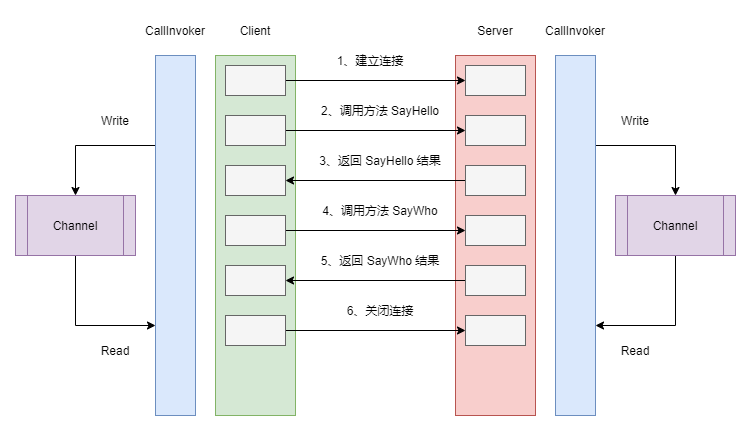

The diagram above was exported from draw.io. Its source (the exported page's mxGraphModel, read from the mxfile embedded in the PNG):
<mxGraphModel dx="1665" dy="520" grid="1" gridSize="10" guides="1" tooltips="1" connect="1" arrows="1" fold="1" page="1" pageScale="1" pageWidth="827" pageHeight="1169" math="0" shadow="0">
  <root>
    <mxCell id="0" />
    <mxCell id="1" parent="0" />
    <mxCell id="iwMJANr2R40la4tUmH1R-1" value="" style="rounded=0;whiteSpace=wrap;html=1;fillColor=#d5e8d4;strokeColor=#82b366;" vertex="1" parent="1">
      <mxGeometry x="160" y="120" width="80" height="360" as="geometry" />
    </mxCell>
    <mxCell id="iwMJANr2R40la4tUmH1R-2" value="" style="rounded=0;whiteSpace=wrap;html=1;fillColor=#f8cecc;strokeColor=#b85450;" vertex="1" parent="1">
      <mxGeometry x="400" y="120" width="80" height="360" as="geometry" />
    </mxCell>
    <mxCell id="iwMJANr2R40la4tUmH1R-5" style="edgeStyle=orthogonalEdgeStyle;rounded=0;orthogonalLoop=1;jettySize=auto;html=1;exitX=1;exitY=0.5;exitDx=0;exitDy=0;entryX=0;entryY=0.5;entryDx=0;entryDy=0;" edge="1" parent="1" source="iwMJANr2R40la4tUmH1R-3" target="iwMJANr2R40la4tUmH1R-4">
      <mxGeometry relative="1" as="geometry" />
    </mxCell>
    <mxCell id="iwMJANr2R40la4tUmH1R-3" value="" style="rounded=0;whiteSpace=wrap;html=1;fillColor=#f5f5f5;strokeColor=#666666;fontColor=#333333;" vertex="1" parent="1">
      <mxGeometry x="170" y="130" width="60" height="30" as="geometry" />
    </mxCell>
    <mxCell id="iwMJANr2R40la4tUmH1R-4" value="" style="rounded=0;whiteSpace=wrap;html=1;fillColor=#f5f5f5;strokeColor=#666666;fontColor=#333333;" vertex="1" parent="1">
      <mxGeometry x="410" y="130" width="60" height="30" as="geometry" />
    </mxCell>
    <mxCell id="iwMJANr2R40la4tUmH1R-6" value="1、建立连接" style="text;html=1;strokeColor=none;fillColor=none;align=center;verticalAlign=middle;whiteSpace=wrap;rounded=0;" vertex="1" parent="1">
      <mxGeometry x="280" y="110" width="70" height="30" as="geometry" />
    </mxCell>
    <mxCell id="iwMJANr2R40la4tUmH1R-9" style="edgeStyle=orthogonalEdgeStyle;rounded=0;orthogonalLoop=1;jettySize=auto;html=1;exitX=1;exitY=0.5;exitDx=0;exitDy=0;entryX=0;entryY=0.5;entryDx=0;entryDy=0;" edge="1" parent="1" source="iwMJANr2R40la4tUmH1R-7" target="iwMJANr2R40la4tUmH1R-8">
      <mxGeometry relative="1" as="geometry" />
    </mxCell>
    <mxCell id="iwMJANr2R40la4tUmH1R-7" value="" style="rounded=0;whiteSpace=wrap;html=1;fillColor=#f5f5f5;strokeColor=#666666;fontColor=#333333;" vertex="1" parent="1">
      <mxGeometry x="170" y="180" width="60" height="30" as="geometry" />
    </mxCell>
    <mxCell id="iwMJANr2R40la4tUmH1R-8" value="" style="rounded=0;whiteSpace=wrap;html=1;fillColor=#f5f5f5;strokeColor=#666666;fontColor=#333333;" vertex="1" parent="1">
      <mxGeometry x="410" y="180" width="60" height="30" as="geometry" />
    </mxCell>
    <mxCell id="iwMJANr2R40la4tUmH1R-10" value="2、调用方法 SayHello" style="text;html=1;strokeColor=none;fillColor=none;align=center;verticalAlign=middle;whiteSpace=wrap;rounded=0;" vertex="1" parent="1">
      <mxGeometry x="260" y="160" width="130" height="30" as="geometry" />
    </mxCell>
    <mxCell id="iwMJANr2R40la4tUmH1R-11" value="" style="rounded=0;whiteSpace=wrap;html=1;fillColor=#f5f5f5;strokeColor=#666666;fontColor=#333333;" vertex="1" parent="1">
      <mxGeometry x="170" y="230" width="60" height="30" as="geometry" />
    </mxCell>
    <mxCell id="iwMJANr2R40la4tUmH1R-13" style="edgeStyle=orthogonalEdgeStyle;rounded=0;orthogonalLoop=1;jettySize=auto;html=1;exitX=0;exitY=0.5;exitDx=0;exitDy=0;entryX=1;entryY=0.5;entryDx=0;entryDy=0;" edge="1" parent="1" source="iwMJANr2R40la4tUmH1R-12" target="iwMJANr2R40la4tUmH1R-11">
      <mxGeometry relative="1" as="geometry" />
    </mxCell>
    <mxCell id="iwMJANr2R40la4tUmH1R-12" value="" style="rounded=0;whiteSpace=wrap;html=1;fillColor=#f5f5f5;strokeColor=#666666;fontColor=#333333;" vertex="1" parent="1">
      <mxGeometry x="410" y="230" width="60" height="30" as="geometry" />
    </mxCell>
    <mxCell id="iwMJANr2R40la4tUmH1R-14" value="3、返回 SayHello&amp;nbsp;结果" style="text;html=1;strokeColor=none;fillColor=none;align=center;verticalAlign=middle;whiteSpace=wrap;rounded=0;" vertex="1" parent="1">
      <mxGeometry x="260" y="210" width="130" height="30" as="geometry" />
    </mxCell>
    <mxCell id="iwMJANr2R40la4tUmH1R-17" style="edgeStyle=orthogonalEdgeStyle;rounded=0;orthogonalLoop=1;jettySize=auto;html=1;exitX=1;exitY=0.5;exitDx=0;exitDy=0;entryX=0;entryY=0.5;entryDx=0;entryDy=0;" edge="1" parent="1" source="iwMJANr2R40la4tUmH1R-15" target="iwMJANr2R40la4tUmH1R-16">
      <mxGeometry relative="1" as="geometry" />
    </mxCell>
    <mxCell id="iwMJANr2R40la4tUmH1R-15" value="" style="rounded=0;whiteSpace=wrap;html=1;fillColor=#f5f5f5;strokeColor=#666666;fontColor=#333333;" vertex="1" parent="1">
      <mxGeometry x="170" y="280" width="60" height="30" as="geometry" />
    </mxCell>
    <mxCell id="iwMJANr2R40la4tUmH1R-16" value="" style="rounded=0;whiteSpace=wrap;html=1;fillColor=#f5f5f5;strokeColor=#666666;fontColor=#333333;" vertex="1" parent="1">
      <mxGeometry x="410" y="280" width="60" height="30" as="geometry" />
    </mxCell>
    <mxCell id="iwMJANr2R40la4tUmH1R-18" value="" style="rounded=0;whiteSpace=wrap;html=1;fillColor=#f5f5f5;strokeColor=#666666;fontColor=#333333;" vertex="1" parent="1">
      <mxGeometry x="170" y="330" width="60" height="30" as="geometry" />
    </mxCell>
    <mxCell id="iwMJANr2R40la4tUmH1R-20" style="edgeStyle=orthogonalEdgeStyle;rounded=0;orthogonalLoop=1;jettySize=auto;html=1;exitX=0;exitY=0.5;exitDx=0;exitDy=0;entryX=1;entryY=0.5;entryDx=0;entryDy=0;" edge="1" parent="1" source="iwMJANr2R40la4tUmH1R-19" target="iwMJANr2R40la4tUmH1R-18">
      <mxGeometry relative="1" as="geometry" />
    </mxCell>
    <mxCell id="iwMJANr2R40la4tUmH1R-19" value="" style="rounded=0;whiteSpace=wrap;html=1;fillColor=#f5f5f5;strokeColor=#666666;fontColor=#333333;" vertex="1" parent="1">
      <mxGeometry x="410" y="330" width="60" height="30" as="geometry" />
    </mxCell>
    <mxCell id="iwMJANr2R40la4tUmH1R-21" value="4、调用方法 SayWho" style="text;html=1;strokeColor=none;fillColor=none;align=center;verticalAlign=middle;whiteSpace=wrap;rounded=0;" vertex="1" parent="1">
      <mxGeometry x="260" y="260" width="130" height="30" as="geometry" />
    </mxCell>
    <mxCell id="iwMJANr2R40la4tUmH1R-22" value="5、返回 SayWho 结果" style="text;html=1;strokeColor=none;fillColor=none;align=center;verticalAlign=middle;whiteSpace=wrap;rounded=0;" vertex="1" parent="1">
      <mxGeometry x="260" y="310" width="130" height="30" as="geometry" />
    </mxCell>
    <mxCell id="iwMJANr2R40la4tUmH1R-39" style="edgeStyle=orthogonalEdgeStyle;rounded=0;orthogonalLoop=1;jettySize=auto;html=1;exitX=0;exitY=0.25;exitDx=0;exitDy=0;entryX=0.5;entryY=0;entryDx=0;entryDy=0;" edge="1" parent="1" source="iwMJANr2R40la4tUmH1R-23" target="iwMJANr2R40la4tUmH1R-26">
      <mxGeometry relative="1" as="geometry">
        <Array as="points">
          <mxPoint x="20" y="210" />
        </Array>
      </mxGeometry>
    </mxCell>
    <mxCell id="iwMJANr2R40la4tUmH1R-23" value="" style="rounded=0;whiteSpace=wrap;html=1;fillColor=#dae8fc;strokeColor=#6c8ebf;" vertex="1" parent="1">
      <mxGeometry x="100" y="120" width="40" height="360" as="geometry" />
    </mxCell>
    <mxCell id="iwMJANr2R40la4tUmH1R-43" style="edgeStyle=orthogonalEdgeStyle;rounded=0;orthogonalLoop=1;jettySize=auto;html=1;exitX=1;exitY=0.25;exitDx=0;exitDy=0;entryX=0.5;entryY=0;entryDx=0;entryDy=0;" edge="1" parent="1" source="iwMJANr2R40la4tUmH1R-24" target="iwMJANr2R40la4tUmH1R-27">
      <mxGeometry relative="1" as="geometry">
        <Array as="points">
          <mxPoint x="620" y="210" />
        </Array>
      </mxGeometry>
    </mxCell>
    <mxCell id="iwMJANr2R40la4tUmH1R-24" value="" style="rounded=0;whiteSpace=wrap;html=1;fillColor=#dae8fc;strokeColor=#6c8ebf;" vertex="1" parent="1">
      <mxGeometry x="500" y="120" width="40" height="360" as="geometry" />
    </mxCell>
    <mxCell id="iwMJANr2R40la4tUmH1R-40" style="edgeStyle=orthogonalEdgeStyle;rounded=0;orthogonalLoop=1;jettySize=auto;html=1;exitX=0.5;exitY=1;exitDx=0;exitDy=0;entryX=0;entryY=0.75;entryDx=0;entryDy=0;" edge="1" parent="1" source="iwMJANr2R40la4tUmH1R-26" target="iwMJANr2R40la4tUmH1R-23">
      <mxGeometry relative="1" as="geometry" />
    </mxCell>
    <mxCell id="iwMJANr2R40la4tUmH1R-26" value="Channel" style="shape=process;whiteSpace=wrap;html=1;backgroundOutline=1;fillColor=#e1d5e7;strokeColor=#9673a6;" vertex="1" parent="1">
      <mxGeometry x="-40" y="260" width="120" height="60" as="geometry" />
    </mxCell>
    <mxCell id="iwMJANr2R40la4tUmH1R-44" style="edgeStyle=orthogonalEdgeStyle;rounded=0;orthogonalLoop=1;jettySize=auto;html=1;exitX=0.5;exitY=1;exitDx=0;exitDy=0;entryX=1;entryY=0.75;entryDx=0;entryDy=0;" edge="1" parent="1" source="iwMJANr2R40la4tUmH1R-27" target="iwMJANr2R40la4tUmH1R-24">
      <mxGeometry relative="1" as="geometry" />
    </mxCell>
    <mxCell id="iwMJANr2R40la4tUmH1R-27" value="Channel" style="shape=process;whiteSpace=wrap;html=1;backgroundOutline=1;fillColor=#e1d5e7;strokeColor=#9673a6;" vertex="1" parent="1">
      <mxGeometry x="560" y="260" width="120" height="60" as="geometry" />
    </mxCell>
    <mxCell id="iwMJANr2R40la4tUmH1R-31" style="edgeStyle=orthogonalEdgeStyle;rounded=0;orthogonalLoop=1;jettySize=auto;html=1;exitX=1;exitY=0.5;exitDx=0;exitDy=0;entryX=0;entryY=0.5;entryDx=0;entryDy=0;" edge="1" parent="1" source="iwMJANr2R40la4tUmH1R-28" target="iwMJANr2R40la4tUmH1R-29">
      <mxGeometry relative="1" as="geometry" />
    </mxCell>
    <mxCell id="iwMJANr2R40la4tUmH1R-28" value="" style="rounded=0;whiteSpace=wrap;html=1;fillColor=#f5f5f5;strokeColor=#666666;fontColor=#333333;" vertex="1" parent="1">
      <mxGeometry x="170" y="380" width="60" height="30" as="geometry" />
    </mxCell>
    <mxCell id="iwMJANr2R40la4tUmH1R-29" value="" style="rounded=0;whiteSpace=wrap;html=1;fillColor=#f5f5f5;strokeColor=#666666;fontColor=#333333;" vertex="1" parent="1">
      <mxGeometry x="410" y="380" width="60" height="30" as="geometry" />
    </mxCell>
    <mxCell id="iwMJANr2R40la4tUmH1R-32" value="6、关闭连接" style="text;html=1;strokeColor=none;fillColor=none;align=center;verticalAlign=middle;whiteSpace=wrap;rounded=0;" vertex="1" parent="1">
      <mxGeometry x="260" y="360" width="130" height="30" as="geometry" />
    </mxCell>
    <mxCell id="iwMJANr2R40la4tUmH1R-34" value="CallInvoker" style="text;html=1;strokeColor=none;fillColor=none;align=center;verticalAlign=middle;whiteSpace=wrap;rounded=0;" vertex="1" parent="1">
      <mxGeometry x="90" y="80" width="60" height="30" as="geometry" />
    </mxCell>
    <mxCell id="iwMJANr2R40la4tUmH1R-35" value="CallInvoker" style="text;html=1;strokeColor=none;fillColor=none;align=center;verticalAlign=middle;whiteSpace=wrap;rounded=0;" vertex="1" parent="1">
      <mxGeometry x="490" y="80" width="60" height="30" as="geometry" />
    </mxCell>
    <mxCell id="iwMJANr2R40la4tUmH1R-36" value="Client" style="text;html=1;strokeColor=none;fillColor=none;align=center;verticalAlign=middle;whiteSpace=wrap;rounded=0;" vertex="1" parent="1">
      <mxGeometry x="170" y="80" width="60" height="30" as="geometry" />
    </mxCell>
    <mxCell id="iwMJANr2R40la4tUmH1R-37" value="Server" style="text;html=1;strokeColor=none;fillColor=none;align=center;verticalAlign=middle;whiteSpace=wrap;rounded=0;" vertex="1" parent="1">
      <mxGeometry x="410" y="80" width="60" height="30" as="geometry" />
    </mxCell>
    <mxCell id="iwMJANr2R40la4tUmH1R-41" value="Write" style="text;html=1;strokeColor=none;fillColor=none;align=center;verticalAlign=middle;whiteSpace=wrap;rounded=0;" vertex="1" parent="1">
      <mxGeometry x="30" y="170" width="60" height="30" as="geometry" />
    </mxCell>
    <mxCell id="iwMJANr2R40la4tUmH1R-42" value="Read" style="text;html=1;strokeColor=none;fillColor=none;align=center;verticalAlign=middle;whiteSpace=wrap;rounded=0;" vertex="1" parent="1">
      <mxGeometry x="30" y="400" width="60" height="30" as="geometry" />
    </mxCell>
    <mxCell id="iwMJANr2R40la4tUmH1R-45" value="Write" style="text;html=1;strokeColor=none;fillColor=none;align=center;verticalAlign=middle;whiteSpace=wrap;rounded=0;" vertex="1" parent="1">
      <mxGeometry x="550" y="170" width="60" height="30" as="geometry" />
    </mxCell>
    <mxCell id="iwMJANr2R40la4tUmH1R-46" value="Read" style="text;html=1;strokeColor=none;fillColor=none;align=center;verticalAlign=middle;whiteSpace=wrap;rounded=0;" vertex="1" parent="1">
      <mxGeometry x="550" y="400" width="60" height="30" as="geometry" />
    </mxCell>
  </root>
</mxGraphModel>